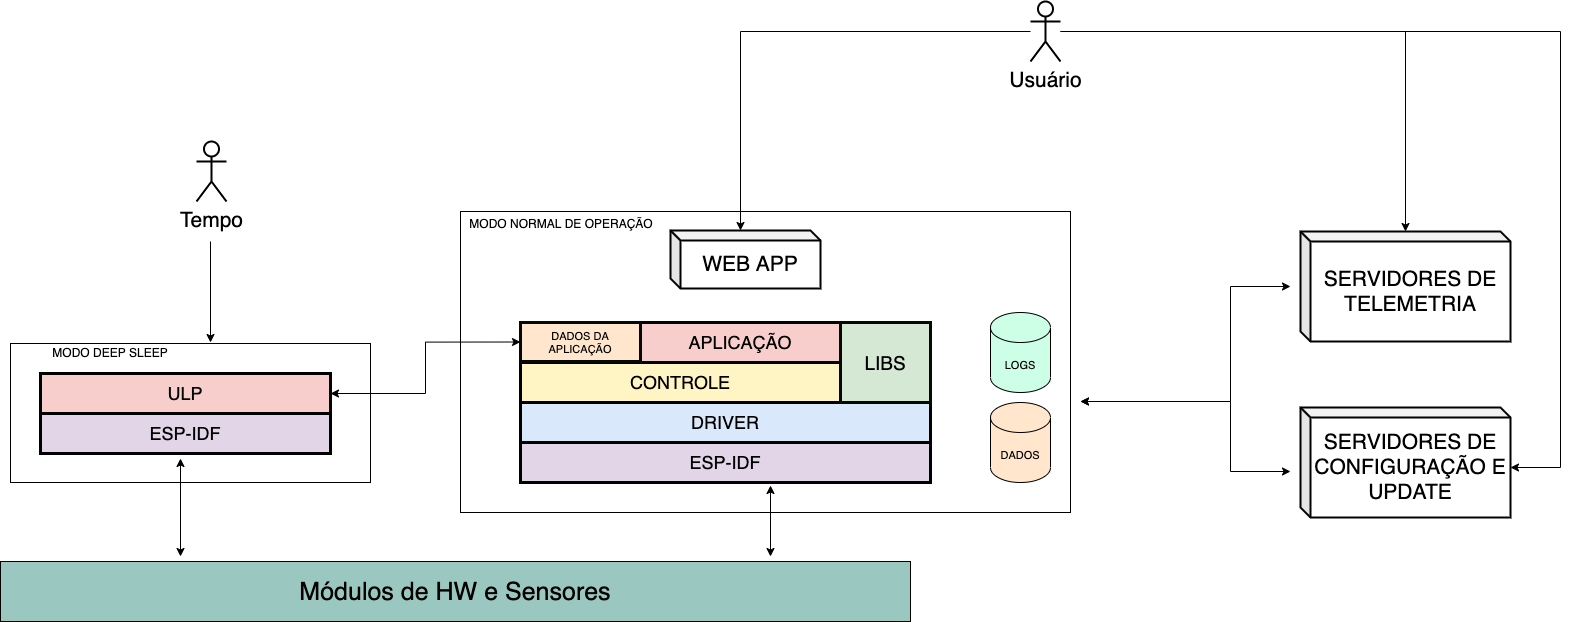

The diagram above was exported from draw.io. Its source (the exported page's mxGraphModel, read from the mxfile embedded in the PNG):
<mxGraphModel dx="2742" dy="1182" grid="1" gridSize="10" guides="1" tooltips="1" connect="1" arrows="1" fold="1" page="1" pageScale="1" pageWidth="850" pageHeight="1100" math="0" shadow="0">
  <root>
    <mxCell id="0" />
    <mxCell id="1" parent="0" />
    <mxCell id="N9hQJ0kLiKU1zMuA6lbo-6" value="" style="rounded=0;whiteSpace=wrap;html=1;strokeWidth=1;fillColor=none;" vertex="1" parent="1">
      <mxGeometry x="440" y="230" width="610" height="301" as="geometry" />
    </mxCell>
    <mxCell id="N9hQJ0kLiKU1zMuA6lbo-13" value="" style="rounded=0;whiteSpace=wrap;html=1;strokeWidth=1;fillColor=none;" vertex="1" parent="1">
      <mxGeometry x="-10" y="362" width="360" height="139" as="geometry" />
    </mxCell>
    <mxCell id="N9hQJ0kLiKU1zMuA6lbo-1" value="&lt;font style=&quot;font-size: 18px&quot;&gt;DRIVER&lt;/font&gt;" style="rounded=0;whiteSpace=wrap;html=1;fillColor=#dae8fc;strokeWidth=3;" vertex="1" parent="1">
      <mxGeometry x="500" y="421" width="410" height="40" as="geometry" />
    </mxCell>
    <mxCell id="N9hQJ0kLiKU1zMuA6lbo-2" value="&lt;font style=&quot;font-size: 18px&quot;&gt;ESP-IDF&lt;/font&gt;" style="rounded=0;whiteSpace=wrap;html=1;strokeWidth=3;fillColor=#E1D5E7;" vertex="1" parent="1">
      <mxGeometry x="500" y="461" width="410" height="40" as="geometry" />
    </mxCell>
    <mxCell id="N9hQJ0kLiKU1zMuA6lbo-3" value="&lt;font style=&quot;font-size: 18px&quot;&gt;CONTROLE&lt;/font&gt;" style="rounded=0;whiteSpace=wrap;html=1;strokeWidth=3;fillColor=#FFF4C3;" vertex="1" parent="1">
      <mxGeometry x="500" y="381" width="320" height="40" as="geometry" />
    </mxCell>
    <mxCell id="N9hQJ0kLiKU1zMuA6lbo-4" value="&lt;font style=&quot;font-size: 18px&quot;&gt;APLICAÇÃO&lt;/font&gt;" style="rounded=0;whiteSpace=wrap;html=1;strokeWidth=3;perimeterSpacing=5;fillColor=#F8CECC;" vertex="1" parent="1">
      <mxGeometry x="620" y="341" width="200" height="40" as="geometry" />
    </mxCell>
    <mxCell id="N9hQJ0kLiKU1zMuA6lbo-5" value="&lt;font style=&quot;font-size: 19px&quot;&gt;LIBS&lt;/font&gt;" style="rounded=0;whiteSpace=wrap;html=1;strokeWidth=3;fillColor=#d5e8d4;strokeColor=#060804;" vertex="1" parent="1">
      <mxGeometry x="820" y="341" width="90" height="80" as="geometry" />
    </mxCell>
    <mxCell id="N9hQJ0kLiKU1zMuA6lbo-7" value="MODO NORMAL DE OPERAÇÃO" style="text;html=1;strokeColor=none;fillColor=none;align=center;verticalAlign=middle;whiteSpace=wrap;rounded=0;" vertex="1" parent="1">
      <mxGeometry x="441" y="232" width="200" height="20" as="geometry" />
    </mxCell>
    <mxCell id="N9hQJ0kLiKU1zMuA6lbo-8" value="&lt;font style=&quot;font-size: 18px&quot;&gt;ULP&lt;/font&gt;" style="rounded=0;whiteSpace=wrap;html=1;strokeWidth=3;fillColor=#F8CECC;" vertex="1" parent="1">
      <mxGeometry x="20" y="392" width="290" height="40" as="geometry" />
    </mxCell>
    <mxCell id="N9hQJ0kLiKU1zMuA6lbo-9" value="&lt;font style=&quot;font-size: 18px&quot;&gt;ESP-IDF&lt;/font&gt;" style="rounded=0;whiteSpace=wrap;html=1;strokeWidth=3;fillColor=#E1D5E7;" vertex="1" parent="1">
      <mxGeometry x="20" y="432" width="290" height="40" as="geometry" />
    </mxCell>
    <mxCell id="N9hQJ0kLiKU1zMuA6lbo-14" value="MODO DEEP SLEEP" style="text;html=1;strokeColor=none;fillColor=none;align=center;verticalAlign=middle;whiteSpace=wrap;rounded=0;" vertex="1" parent="1">
      <mxGeometry x="-10" y="361" width="200" height="20" as="geometry" />
    </mxCell>
    <mxCell id="N9hQJ0kLiKU1zMuA6lbo-15" value="&lt;font style=&quot;font-size: 25px&quot;&gt;Módulos de HW e Sensores&lt;/font&gt;" style="rounded=0;whiteSpace=wrap;html=1;strokeColor=#000000;strokeWidth=1;fillColor=#9AC7BF;" vertex="1" parent="1">
      <mxGeometry x="-20" y="580" width="910" height="60" as="geometry" />
    </mxCell>
    <mxCell id="N9hQJ0kLiKU1zMuA6lbo-16" value="" style="endArrow=classic;startArrow=classic;html=1;rounded=0;edgeStyle=orthogonalEdgeStyle;" edge="1" parent="1">
      <mxGeometry width="50" height="50" relative="1" as="geometry">
        <mxPoint x="160" y="575" as="sourcePoint" />
        <mxPoint x="160" y="477" as="targetPoint" />
      </mxGeometry>
    </mxCell>
    <mxCell id="N9hQJ0kLiKU1zMuA6lbo-19" value="" style="endArrow=classic;startArrow=classic;html=1;rounded=0;edgeStyle=orthogonalEdgeStyle;" edge="1" parent="1">
      <mxGeometry width="50" height="50" relative="1" as="geometry">
        <mxPoint x="750" y="575" as="sourcePoint" />
        <mxPoint x="750" y="504" as="targetPoint" />
        <Array as="points">
          <mxPoint x="750" y="504" />
        </Array>
      </mxGeometry>
    </mxCell>
    <mxCell id="N9hQJ0kLiKU1zMuA6lbo-22" value="&lt;font style=&quot;font-size: 11px;&quot;&gt;DADOS DA APLICAÇÃO&lt;/font&gt;" style="rounded=0;whiteSpace=wrap;html=1;strokeWidth=3;strokeColor=#060804;fillColor=#FFE6CC;fontSize=11;" vertex="1" parent="1">
      <mxGeometry x="500" y="341" width="120" height="39" as="geometry" />
    </mxCell>
    <mxCell id="N9hQJ0kLiKU1zMuA6lbo-23" value="DADOS" style="shape=cylinder3;whiteSpace=wrap;html=1;boundedLbl=1;backgroundOutline=1;size=15;fontSize=11;strokeColor=#000000;strokeWidth=1;fillColor=#FFE6CC;" vertex="1" parent="1">
      <mxGeometry x="970" y="421" width="60" height="80" as="geometry" />
    </mxCell>
    <mxCell id="N9hQJ0kLiKU1zMuA6lbo-24" value="LOGS" style="shape=cylinder3;whiteSpace=wrap;html=1;boundedLbl=1;backgroundOutline=1;size=15;fontSize=11;strokeColor=#000000;strokeWidth=1;fillColor=#CCFFE6;" vertex="1" parent="1">
      <mxGeometry x="970" y="331" width="60" height="80" as="geometry" />
    </mxCell>
    <mxCell id="N9hQJ0kLiKU1zMuA6lbo-25" value="" style="endArrow=classic;startArrow=classic;html=1;rounded=0;edgeStyle=orthogonalEdgeStyle;fontSize=11;entryX=0;entryY=0.5;entryDx=0;entryDy=0;exitX=1;exitY=0.5;exitDx=0;exitDy=0;" edge="1" parent="1" source="N9hQJ0kLiKU1zMuA6lbo-8" target="N9hQJ0kLiKU1zMuA6lbo-22">
      <mxGeometry width="50" height="50" relative="1" as="geometry">
        <mxPoint x="320" y="412" as="sourcePoint" />
        <mxPoint x="410" y="360" as="targetPoint" />
      </mxGeometry>
    </mxCell>
    <mxCell id="N9hQJ0kLiKU1zMuA6lbo-26" value="SERVIDORES DE TELEMETRIA" style="shape=cube;whiteSpace=wrap;html=1;boundedLbl=1;backgroundOutline=1;darkOpacity=0.05;darkOpacity2=0.1;fontSize=21;strokeColor=#000000;strokeWidth=2;fillColor=none;size=10;" vertex="1" parent="1">
      <mxGeometry x="1280" y="250" width="210" height="110" as="geometry" />
    </mxCell>
    <mxCell id="N9hQJ0kLiKU1zMuA6lbo-27" value="SERVIDORES DE CONFIGURAÇÃO E UPDATE" style="shape=cube;whiteSpace=wrap;html=1;boundedLbl=1;backgroundOutline=1;darkOpacity=0.05;darkOpacity2=0.1;fontSize=21;strokeColor=#000000;strokeWidth=2;fillColor=none;size=10;" vertex="1" parent="1">
      <mxGeometry x="1280" y="426" width="210" height="110" as="geometry" />
    </mxCell>
    <mxCell id="N9hQJ0kLiKU1zMuA6lbo-28" value="" style="endArrow=classic;startArrow=classic;html=1;rounded=0;edgeStyle=orthogonalEdgeStyle;fontSize=21;" edge="1" parent="1">
      <mxGeometry width="50" height="50" relative="1" as="geometry">
        <mxPoint x="1060" y="420" as="sourcePoint" />
        <mxPoint x="1270" y="305" as="targetPoint" />
        <Array as="points">
          <mxPoint x="1210" y="420" />
          <mxPoint x="1210" y="305" />
        </Array>
      </mxGeometry>
    </mxCell>
    <mxCell id="N9hQJ0kLiKU1zMuA6lbo-29" value="" style="endArrow=classic;startArrow=classic;html=1;rounded=0;edgeStyle=orthogonalEdgeStyle;fontSize=21;" edge="1" parent="1">
      <mxGeometry width="50" height="50" relative="1" as="geometry">
        <mxPoint x="1060" y="420" as="sourcePoint" />
        <mxPoint x="1270" y="490" as="targetPoint" />
        <Array as="points">
          <mxPoint x="1210" y="420" />
          <mxPoint x="1210" y="490" />
        </Array>
      </mxGeometry>
    </mxCell>
    <mxCell id="N9hQJ0kLiKU1zMuA6lbo-31" value="WEB APP" style="shape=cube;whiteSpace=wrap;html=1;boundedLbl=1;backgroundOutline=1;darkOpacity=0.05;darkOpacity2=0.1;fontSize=21;strokeColor=#000000;strokeWidth=2;fillColor=none;size=10;" vertex="1" parent="1">
      <mxGeometry x="650" y="249" width="150" height="58" as="geometry" />
    </mxCell>
    <mxCell id="N9hQJ0kLiKU1zMuA6lbo-32" value="Usuário" style="shape=umlActor;verticalLabelPosition=bottom;verticalAlign=top;html=1;outlineConnect=0;fontSize=21;strokeColor=#000000;strokeWidth=2;fillColor=none;" vertex="1" parent="1">
      <mxGeometry x="1010" y="20" width="30" height="60" as="geometry" />
    </mxCell>
    <mxCell id="N9hQJ0kLiKU1zMuA6lbo-33" value="" style="endArrow=classic;html=1;rounded=0;edgeStyle=orthogonalEdgeStyle;fontSize=21;entryX=0;entryY=0;entryDx=70;entryDy=0;entryPerimeter=0;" edge="1" parent="1" source="N9hQJ0kLiKU1zMuA6lbo-32" target="N9hQJ0kLiKU1zMuA6lbo-31">
      <mxGeometry width="50" height="50" relative="1" as="geometry">
        <mxPoint x="700" y="220" as="sourcePoint" />
        <mxPoint x="750" y="90" as="targetPoint" />
      </mxGeometry>
    </mxCell>
    <mxCell id="N9hQJ0kLiKU1zMuA6lbo-34" value="" style="endArrow=classic;html=1;rounded=0;edgeStyle=orthogonalEdgeStyle;fontSize=21;" edge="1" parent="1" source="N9hQJ0kLiKU1zMuA6lbo-32" target="N9hQJ0kLiKU1zMuA6lbo-26">
      <mxGeometry width="50" height="50" relative="1" as="geometry">
        <mxPoint x="700" y="220" as="sourcePoint" />
        <mxPoint x="750" y="170" as="targetPoint" />
      </mxGeometry>
    </mxCell>
    <mxCell id="N9hQJ0kLiKU1zMuA6lbo-35" value="" style="endArrow=classic;html=1;rounded=0;edgeStyle=orthogonalEdgeStyle;fontSize=21;entryX=0;entryY=0;entryDx=210;entryDy=60;entryPerimeter=0;" edge="1" parent="1" source="N9hQJ0kLiKU1zMuA6lbo-32" target="N9hQJ0kLiKU1zMuA6lbo-27">
      <mxGeometry width="50" height="50" relative="1" as="geometry">
        <mxPoint x="700" y="220" as="sourcePoint" />
        <mxPoint x="1590" y="480" as="targetPoint" />
        <Array as="points">
          <mxPoint x="1540" y="50" />
          <mxPoint x="1540" y="486" />
        </Array>
      </mxGeometry>
    </mxCell>
    <mxCell id="N9hQJ0kLiKU1zMuA6lbo-39" value="" style="edgeStyle=orthogonalEdgeStyle;rounded=0;orthogonalLoop=1;jettySize=auto;html=1;fontSize=21;entryX=1;entryY=0;entryDx=0;entryDy=0;" edge="1" parent="1" target="N9hQJ0kLiKU1zMuA6lbo-14">
      <mxGeometry relative="1" as="geometry">
        <mxPoint x="190" y="260" as="sourcePoint" />
      </mxGeometry>
    </mxCell>
    <mxCell id="N9hQJ0kLiKU1zMuA6lbo-37" value="Tempo" style="shape=umlActor;verticalLabelPosition=bottom;verticalAlign=top;html=1;outlineConnect=0;fontSize=21;strokeColor=#000000;strokeWidth=2;fillColor=none;" vertex="1" parent="1">
      <mxGeometry x="176" y="160" width="30" height="60" as="geometry" />
    </mxCell>
  </root>
</mxGraphModel>